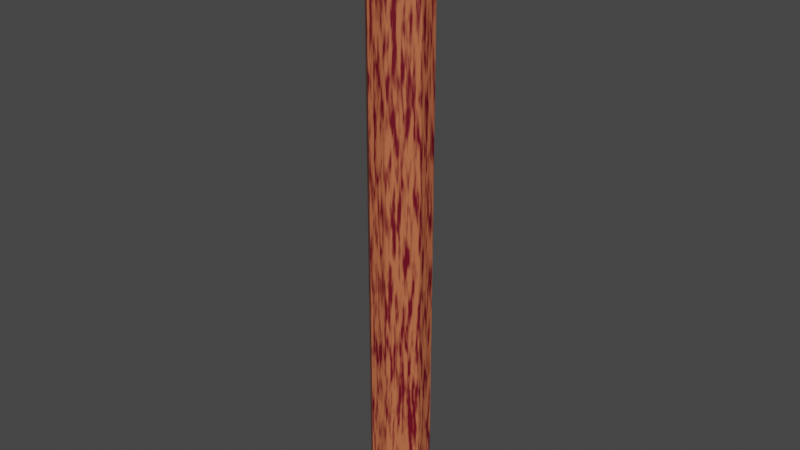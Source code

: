 # Source: Pillar.blend  (saved by Blender 3.6.14; exported with 4.5.12 LTS)
import bpy
from mathutils import Matrix  # noqa: F401  (used for matrix-valued properties, if any)

bpy.ops.wm.read_factory_settings(use_empty=True)
scene = bpy.context.scene
scene.name = 'Scene'

# ---- collections
col_collection = bpy.data.collections.new('Collection'); scene.collection.children.link(col_collection)

# ---- materials (node trees are filled in below, after node groups)
mat_pillar = bpy.data.materials.new('Pillar')
mat_pillar.use_transparent_shadow = False

# ---- material node trees
mat_pillar.use_nodes = True; mat_pillar.node_tree.nodes.clear()
_N = mat_pillar.node_tree.nodes; _L = mat_pillar.node_tree.links
n0 = _N.new('ShaderNodeBsdfPrincipled'); n0.name = 'Principled BSDF'; n0.location = (10, 300)
n0.distribution = 'GGX'
n0.subsurface_method = 'RANDOM_WALK_SKIN'
n0.inputs[3].default_value = 1.45
n0.inputs[27].default_value = (0.0, 0.0, 0.0, 1.0)
n0.inputs[28].default_value = 1.0
n1 = _N.new('ShaderNodeOutputMaterial'); n1.name = 'Material Output'; n1.location = (300, 300)
n2 = _N.new('ShaderNodeTexNoise'); n2.name = 'Noise Texture'; n2.location = (-581, 217)
n2.inputs[2].default_value = 18.0
n3 = _N.new('ShaderNodeValToRGB'); n3.name = 'Color Ramp'; n3.location = (-310, 245)
while len(n3.color_ramp.elements) > 1: n3.color_ramp.elements.remove(n3.color_ramp.elements[-1])
n3.color_ramp.elements[0].position = 0.4318; n3.color_ramp.elements[0].color = (0.5435, 0.142, 0.05956, 1.0)
_e = n3.color_ramp.elements.new(0.6136); _e.color = (0.1388, 0.0, 0.01147, 1.0)
_L.new(n0.outputs[0], n1.inputs[0])
_L.new(n2.outputs[0], n3.inputs[0])
_L.new(n3.outputs[0], n0.inputs[0])
n1.is_active_output = True

# ---- world
world_world = bpy.data.worlds.new('World'); scene.world = world_world
world_world.use_nodes = True; world_world.node_tree.nodes.clear()
_N = world_world.node_tree.nodes; _L = world_world.node_tree.links
n0 = _N.new('ShaderNodeOutputWorld'); n0.name = 'World Output'; n0.location = (300, 300)
n1 = _N.new('ShaderNodeBackground'); n1.name = 'Background'; n1.location = (10, 300)
n1.inputs[0].default_value = (0.05088, 0.05088, 0.05088, 1.0)
_L.new(n1.outputs[0], n0.inputs[0])
n0.is_active_output = True
world_world.color = (0.05088, 0.05088, 0.05088)
world_world.use_sun_shadow = False
world_world.sun_shadow_jitter_overblur = 0.0

# ---- meshes
me_cube_001 = bpy.data.meshes.new('Cube.001')
me_cube_001.from_pydata([(-0.375, -1.25, -1.25), (-1.25, -0.375, -1.25), (-1.25, -0.375, 1.25), (-0.375, -1.25, 1.25), (-1.25, 0.375, -1.25), (-0.375, 1.25, -1.25), (-0.375, 1.25, 1.25), (-1.25, 0.375, 1.25), (1.25, -0.375, -1.25), (0.375, -1.25, -1.25), (0.375, -1.25, 1.25), (1.25, -0.375, 1.25), (0.375, 1.25, -1.25), (1.25, 0.375, -1.25), (1.25, 0.375, 1.25), (0.375, 1.25, 1.25)], [], [(9, 10, 3, 0), (13, 14, 11, 8), (14, 15, 6, 7, 2, 3, 10, 11), (1, 2, 7, 4), (5, 6, 15, 12), (0, 3, 2, 1), (6, 5, 4, 7), (14, 13, 12, 15), (10, 9, 8, 11), (4, 5, 12, 13, 8, 9, 0, 1)])
_uv = me_cube_001.uv_layers.new(name='UVMap')
_uv.uv.foreach_set('vector', [0.375, 0.8375, 0.625, 0.8375, 0.625, 0.9125, 0.375, 0.9125, 0.375, 0.5875, 0.625, 0.5875, 0.625, 0.6625, 0.375, 0.6625, 0.625, 0.5875, 0.7125, 0.5, 0.7875, 0.5, 0.875, 0.5875, 0.875, 0.6625, 0.7875, 0.75, 0.7125, 0.75, 0.625, 0.6625, 0.375, 0.0875, 0.625, 0.0875, 0.625, 0.1625, 0.375, 0.1625, 0.375, 0.3375, 0.625, 0.3375, 0.625, 0.4125, 0.375, 0.4125, 0.375, 0.0, 0.625, 0.0, 0.625, 0.0875, 0.375, 0.0875, 0.625, 0.3375, 0.375, 0.3375, 0.375, 0.1625, 0.625, 0.1625, 0.625, 0.5875, 0.375, 0.5875, 0.375, 0.4125, 0.625, 0.4125, 0.625, 0.8375, 0.375, 0.8375, 0.375, 0.6625, 0.625, 0.6625, 0.125, 0.5875, 0.2125, 0.5, 0.2875, 0.5, 0.375, 0.5875, 0.375, 0.6625, 0.2875, 0.75, 0.2125, 0.75, 0.125, 0.6625])
me_cube_001.materials.append(mat_pillar)
me_cube_001.update()

# ---- objects
ob_cube = bpy.data.objects.new('Cube', me_cube_001)

# ---- transforms, parenting, visibility, modifiers, constraints
ob_cube.location = (0.0, 0.0, 0.0)
ob_cube.scale = (0.1, 0.1, 1.0)

# ---- collection membership
col_collection.objects.link(ob_cube)

# ---- scene / render settings (as saved in the file)
scene.frame_start = 1; scene.frame_end = 250; scene.frame_set(1)
scene.render.engine = 'BLENDER_EEVEE_NEXT'
scene.cycles.sampling_pattern = 'TABULATED_SOBOL'
scene.view_settings.view_transform = 'Filmic'
bpy.context.view_layer.update()

# ---- added for rendering (the .blend has no active camera and no usable light): camera, sun
cam_auto = bpy.data.cameras.new('AutoCamera')
cam_auto.lens = 50.0
cam_auto.sensor_width = 36.0
cam_auto.clip_end = 1000.0
ob_auto_camera = bpy.data.objects.new('AutoCamera', cam_auto)
scene.collection.objects.link(ob_auto_camera)
ob_auto_camera.location = (2.33608, -2.80329, 1.86886)
ob_auto_camera.rotation_euler = (1.09748, -7.21219e-08, 0.694738)
scene.camera = ob_auto_camera
light_auto_sun = bpy.data.lights.new('AutoSun', 'SUN')
light_auto_sun.energy = 3.0
light_auto_sun.angle = 0.0523599
ob_auto_sun = bpy.data.objects.new('AutoSun', light_auto_sun)
scene.collection.objects.link(ob_auto_sun)
ob_auto_sun.rotation_euler = (0.872665, 0.174533, 0.523599)
bpy.context.view_layer.update()
